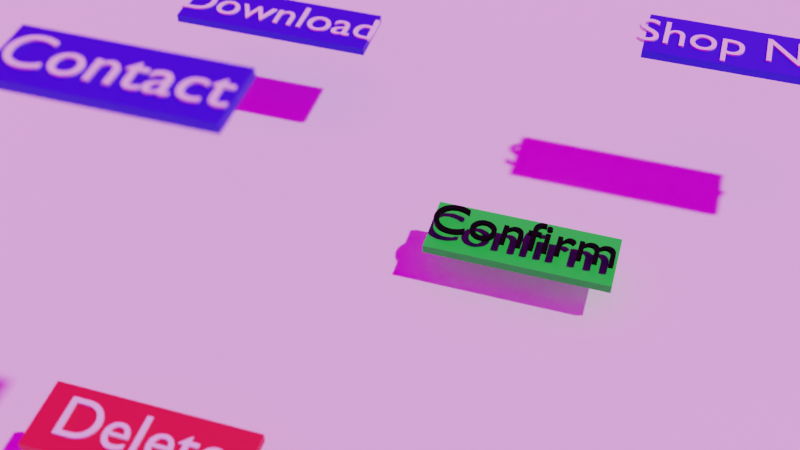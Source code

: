 # Source: ui-components.blend  (saved by Blender 2.83.19; exported with 4.5.12 LTS)
import bpy
from mathutils import Matrix  # noqa: F401  (used for matrix-valued properties, if any)

bpy.ops.wm.read_factory_settings(use_empty=True)
scene = bpy.context.scene
scene.name = 'Scene'

# ---- collections
col_collection = bpy.data.collections.new('Collection'); scene.collection.children.link(col_collection)
col_collection_2 = bpy.data.collections.new('Collection 2'); scene.collection.children.link(col_collection_2)

# ---- images (referenced by path relative to the original .blend; pixels are not part of the script)
import os
ASSET_DIR = os.environ.get("B2B_ASSET_DIR", "")  # directory of the original .blend (textures are referenced by path, not embedded)
HERE = os.path.dirname(os.path.abspath(__file__))  # packed textures are extracted next to this script under _unpacked/

def load_image(name, relpath, width, height, colorspace="sRGB"):
    """Load a texture the original file referenced (path relative to the .blend, or extracted next to this script)."""
    p = next((c for c in (os.path.join(HERE, relpath), os.path.join(ASSET_DIR, relpath)) if relpath and os.path.exists(c)), "")
    if p:
        img = bpy.data.images.load(p, check_existing=True)
        img.name = name
    else:  # same state as the original file: an image datablock whose file is absent (Cycles renders it pink)
        img = bpy.data.images.new(name, width, height)
        img.source = "FILE"
        img.filepath = "//" + (relpath or name)
    img.colorspace_settings.name = colorspace
    return img
img_photo_studio_01_1k_hdr = load_image('photo_studio_01_1k.hdr', 'photo_studio_01_1k.hdr', 1024, 1024, 'Linear Rec.709')

# ---- materials (node trees are filled in below, after node groups)
mat_button_base_002 = bpy.data.materials.new('Button Base.002')
mat_text_black = bpy.data.materials.new('Text Black')
mat_button_base = bpy.data.materials.new('Button Base')
mat_button_base_delete = bpy.data.materials.new('Button Base.delete')

# ---- material node trees
mat_button_base_002.use_nodes = True; mat_button_base_002.node_tree.nodes.clear()
_N = mat_button_base_002.node_tree.nodes; _L = mat_button_base_002.node_tree.links
n0 = _N.new('ShaderNodeBsdfPrincipled'); n0.name = 'Principled BSDF'; n0.location = (10, 300)
n0.distribution = 'GGX'
n0.subsurface_method = 'BURLEY'
n0.inputs[0].default_value = (0.0, 0.8, 0.0267, 1.0)
n0.inputs[3].default_value = 1.45
n0.inputs[27].default_value = (0.0, 0.0, 0.0, 1.0)
n0.inputs[28].default_value = 1.0
n1 = _N.new('ShaderNodeOutputMaterial'); n1.name = 'Material Output'; n1.location = (300, 300)
_L.new(n0.outputs[0], n1.inputs[0])
n1.is_active_output = True
mat_text_black.use_nodes = True; mat_text_black.node_tree.nodes.clear()
_N = mat_text_black.node_tree.nodes; _L = mat_text_black.node_tree.links
n0 = _N.new('ShaderNodeBsdfPrincipled'); n0.name = 'Principled BSDF'; n0.location = (10, 300)
n0.distribution = 'GGX'
n0.subsurface_method = 'BURLEY'
n0.inputs[0].default_value = (0.0, 0.0, 0.0, 1.0)
n0.inputs[1].default_value = 0.1
n0.inputs[3].default_value = 1.45
n0.inputs[13].default_value = 0.07071
n0.inputs[27].default_value = (0.0, 0.0, 0.0, 1.0)
n0.inputs[28].default_value = 1.0
n1 = _N.new('ShaderNodeOutputMaterial'); n1.name = 'Material Output'; n1.location = (300, 300)
_L.new(n0.outputs[0], n1.inputs[0])
n1.is_active_output = True
mat_button_base.use_nodes = True; mat_button_base.node_tree.nodes.clear()
_N = mat_button_base.node_tree.nodes; _L = mat_button_base.node_tree.links
n0 = _N.new('ShaderNodeBsdfPrincipled'); n0.name = 'Principled BSDF'; n0.location = (10, 300)
n0.distribution = 'GGX'
n0.subsurface_method = 'BURLEY'
n0.inputs[0].default_value = (0.005496, 0.001132, 0.8, 1.0)
n0.inputs[3].default_value = 1.45
n0.inputs[27].default_value = (0.0, 0.0, 0.0, 1.0)
n0.inputs[28].default_value = 1.0
n1 = _N.new('ShaderNodeOutputMaterial'); n1.name = 'Material Output'; n1.location = (300, 300)
_L.new(n0.outputs[0], n1.inputs[0])
n1.is_active_output = True
mat_button_base_delete.use_nodes = True; mat_button_base_delete.node_tree.nodes.clear()
_N = mat_button_base_delete.node_tree.nodes; _L = mat_button_base_delete.node_tree.links
n0 = _N.new('ShaderNodeBsdfPrincipled'); n0.name = 'Principled BSDF'; n0.location = (10, 300)
n0.distribution = 'GGX'
n0.subsurface_method = 'BURLEY'
n0.inputs[0].default_value = (0.8, 0.009034, 0.02267, 1.0)
n0.inputs[3].default_value = 1.45
n0.inputs[27].default_value = (0.0, 0.0, 0.0, 1.0)
n0.inputs[28].default_value = 1.0
n1 = _N.new('ShaderNodeOutputMaterial'); n1.name = 'Material Output'; n1.location = (300, 300)
_L.new(n0.outputs[0], n1.inputs[0])
n1.is_active_output = True

# ---- world
world_world = bpy.data.worlds.new('World'); scene.world = world_world
world_world.use_nodes = True; world_world.node_tree.nodes.clear()
_N = world_world.node_tree.nodes; _L = world_world.node_tree.links
n0 = _N.new('ShaderNodeOutputWorld'); n0.name = 'World Output'; n0.location = (300, 300)
n1 = _N.new('ShaderNodeBackground'); n1.name = 'Background'; n1.location = (10, 300)
n2 = _N.new('ShaderNodeTexEnvironment'); n2.name = 'Environment Texture'; n2.location = (-280, 260)
n2.image = img_photo_studio_01_1k_hdr
_L.new(n1.outputs[0], n0.inputs[0])
_L.new(n2.outputs[0], n1.inputs[0])
n0.is_active_output = True
world_world.color = (0.05088, 0.05088, 0.05088)
world_world.use_sun_shadow = False
world_world.sun_shadow_jitter_overblur = 0.0

# ---- cameras
cam_camera = bpy.data.cameras.new('Camera')
cam_camera.clip_end = 100.0
cam_camera.ortho_scale = 7.314
cam_camera.dof.use_dof = True
cam_camera.dof.focus_distance = 9.1
cam_camera.dof.aperture_fstop = 0.1

# ---- lights
light_light = bpy.data.lights.new('Light', 'SUN')
light_light.transmission_factor = 0.0
light_light.angle = 0.03491
light_light.energy = 2.0
light_light.shadow_soft_size = 0.1
light_light.shadow_cascade_max_distance = 1000.0

# ---- meshes
me_plane_001 = bpy.data.meshes.new('Plane.001')
me_plane_001.from_pydata([(-1.0, -1.0, 0.0), (1.0, -1.0, 0.0), (-1.0, 1.0, 0.0), (1.0, 1.0, 0.0)], [], [(0, 1, 3, 2)])
_uv = me_plane_001.uv_layers.new(name='UVMap')
_uv.uv.foreach_set('vector', [0.0, 0.0, 1.0, 0.0, 1.0, 1.0, 0.0, 1.0])
me_plane_001.use_remesh_fix_poles = True
me_plane_001.use_remesh_preserve_attributes = False
me_plane_001.use_mirror_vertex_groups = False
me_plane_001.update()
me_plane = bpy.data.meshes.new('Plane')
me_plane.from_pydata([(-1.0, -1.0, 0.0), (1.0, -1.0, 0.0), (-1.0, 1.0, 0.0), (1.0, 1.0, 0.0), (-1.0, 1.0, 0.3), (-1.0, -1.0, 0.3), (1.0, -1.0, 0.3), (1.0, 1.0, 0.3)], [], [(0, 2, 3, 1), (5, 6, 7, 4), (1, 3, 7, 6), (2, 0, 5, 4), (3, 2, 4, 7), (0, 1, 6, 5)])
_uv = me_plane.uv_layers.new(name='UVMap')
_uv.uv.foreach_set('vector', [0.0, 0.0, 0.0, 1.0, 1.0, 1.0, 1.0, 0.0, 0.0, 0.0, 1.0, 0.0, 1.0, 1.0, 0.0, 1.0, 1.0, 0.0, 1.0, 1.0, 1.0, 1.0, 1.0, 0.0, 0.0, 1.0, 0.0, 0.0, 0.0, 0.0, 0.0, 1.0, 1.0, 1.0, 0.0, 1.0, 0.0, 1.0, 1.0, 1.0, 0.0, 0.0, 1.0, 0.0, 1.0, 0.0, 0.0, 0.0])
me_plane.materials.append(mat_button_base_002)
me_plane.use_remesh_fix_poles = True
me_plane.use_remesh_preserve_attributes = False
me_plane.use_mirror_vertex_groups = False
me_plane.update()
me_plane_002 = bpy.data.meshes.new('Plane.002')
me_plane_002.from_pydata([(-1.0, -1.0, 0.0), (1.0, -1.0, 0.0), (-1.0, 1.0, 0.0), (1.0, 1.0, 0.0), (-1.0, 1.0, 0.3), (-1.0, -1.0, 0.3), (1.0, -1.0, 0.3), (1.0, 1.0, 0.3)], [], [(0, 2, 3, 1), (5, 6, 7, 4), (1, 3, 7, 6), (2, 0, 5, 4), (3, 2, 4, 7), (0, 1, 6, 5)])
_uv = me_plane_002.uv_layers.new(name='UVMap')
_uv.uv.foreach_set('vector', [0.0, 0.0, 0.0, 1.0, 1.0, 1.0, 1.0, 0.0, 0.0, 0.0, 1.0, 0.0, 1.0, 1.0, 0.0, 1.0, 1.0, 0.0, 1.0, 1.0, 1.0, 1.0, 1.0, 0.0, 0.0, 1.0, 0.0, 0.0, 0.0, 0.0, 0.0, 1.0, 1.0, 1.0, 0.0, 1.0, 0.0, 1.0, 1.0, 1.0, 0.0, 0.0, 1.0, 0.0, 1.0, 0.0, 0.0, 0.0])
me_plane_002.materials.append(mat_button_base)
me_plane_002.use_remesh_fix_poles = True
me_plane_002.use_remesh_preserve_attributes = False
me_plane_002.use_mirror_vertex_groups = False
me_plane_002.update()
me_plane_003 = bpy.data.meshes.new('Plane.003')
me_plane_003.from_pydata([(-1.0, -1.0, 0.0), (1.0, -1.0, 0.0), (-1.0, 1.0, 0.0), (1.0, 1.0, 0.0), (-1.0, 1.0, 0.3), (-1.0, -1.0, 0.3), (1.0, -1.0, 0.3), (1.0, 1.0, 0.3)], [], [(0, 2, 3, 1), (5, 6, 7, 4), (1, 3, 7, 6), (2, 0, 5, 4), (3, 2, 4, 7), (0, 1, 6, 5)])
_uv = me_plane_003.uv_layers.new(name='UVMap')
_uv.uv.foreach_set('vector', [0.0, 0.0, 0.0, 1.0, 1.0, 1.0, 1.0, 0.0, 0.0, 0.0, 1.0, 0.0, 1.0, 1.0, 0.0, 1.0, 1.0, 0.0, 1.0, 1.0, 1.0, 1.0, 1.0, 0.0, 0.0, 1.0, 0.0, 0.0, 0.0, 0.0, 0.0, 1.0, 1.0, 1.0, 0.0, 1.0, 0.0, 1.0, 1.0, 1.0, 0.0, 0.0, 1.0, 0.0, 1.0, 0.0, 0.0, 0.0])
me_plane_003.materials.append(mat_button_base)
me_plane_003.use_remesh_fix_poles = True
me_plane_003.use_remesh_preserve_attributes = False
me_plane_003.use_mirror_vertex_groups = False
me_plane_003.update()
me_plane_004 = bpy.data.meshes.new('Plane.004')
me_plane_004.from_pydata([(-1.0, -1.0, 0.0), (1.0, -1.0, 0.0), (-1.0, 1.0, 0.0), (1.0, 1.0, 0.0), (-1.0, 1.0, 0.3), (-1.0, -1.0, 0.3), (1.0, -1.0, 0.3), (1.0, 1.0, 0.3)], [], [(0, 2, 3, 1), (5, 6, 7, 4), (1, 3, 7, 6), (2, 0, 5, 4), (3, 2, 4, 7), (0, 1, 6, 5)])
_uv = me_plane_004.uv_layers.new(name='UVMap')
_uv.uv.foreach_set('vector', [0.0, 0.0, 0.0, 1.0, 1.0, 1.0, 1.0, 0.0, 0.0, 0.0, 1.0, 0.0, 1.0, 1.0, 0.0, 1.0, 1.0, 0.0, 1.0, 1.0, 1.0, 1.0, 1.0, 0.0, 0.0, 1.0, 0.0, 0.0, 0.0, 0.0, 0.0, 1.0, 1.0, 1.0, 0.0, 1.0, 0.0, 1.0, 1.0, 1.0, 0.0, 0.0, 1.0, 0.0, 1.0, 0.0, 0.0, 0.0])
me_plane_004.materials.append(mat_button_base)
me_plane_004.use_remesh_fix_poles = True
me_plane_004.use_remesh_preserve_attributes = False
me_plane_004.use_mirror_vertex_groups = False
me_plane_004.update()
me_plane_005 = bpy.data.meshes.new('Plane.005')
me_plane_005.from_pydata([(-1.0, -1.0, 0.0), (1.0, -1.0, 0.0), (-1.0, 1.0, 0.0), (1.0, 1.0, 0.0), (-1.0, 1.0, 0.3), (-1.0, -1.0, 0.3), (1.0, -1.0, 0.3), (1.0, 1.0, 0.3)], [], [(0, 2, 3, 1), (5, 6, 7, 4), (1, 3, 7, 6), (2, 0, 5, 4), (3, 2, 4, 7), (0, 1, 6, 5)])
_uv = me_plane_005.uv_layers.new(name='UVMap')
_uv.uv.foreach_set('vector', [0.0, 0.0, 0.0, 1.0, 1.0, 1.0, 1.0, 0.0, 0.0, 0.0, 1.0, 0.0, 1.0, 1.0, 0.0, 1.0, 1.0, 0.0, 1.0, 1.0, 1.0, 1.0, 1.0, 0.0, 0.0, 1.0, 0.0, 0.0, 0.0, 0.0, 0.0, 1.0, 1.0, 1.0, 0.0, 1.0, 0.0, 1.0, 1.0, 1.0, 0.0, 0.0, 1.0, 0.0, 1.0, 0.0, 0.0, 0.0])
me_plane_005.materials.append(mat_button_base_delete)
me_plane_005.use_remesh_fix_poles = True
me_plane_005.use_remesh_preserve_attributes = False
me_plane_005.use_mirror_vertex_groups = False
me_plane_005.update()

# ---- curves / text
txt_text = bpy.data.curves.new('Text', 'FONT')
txt_text.dimensions = '2D'
txt_text.body = 'Confirm'
txt_text.materials.append(mat_text_black)
txt_text.use_path_clamp = True
txt_text.bevel_resolution = 14
txt_text.extrude = 0.06
txt_text.align_x = 'CENTER'
txt_text.align_y = 'CENTER'
txt_text.size = 1.82
txt_text.family = 'Roboto'
txt_text_001 = bpy.data.curves.new('Text.001', 'FONT')
txt_text_001.dimensions = '2D'
txt_text_001.body = 'Shop Now'
txt_text_001.use_path_clamp = True
txt_text_001.bevel_resolution = 14
txt_text_001.extrude = 0.06
txt_text_001.align_x = 'CENTER'
txt_text_001.align_y = 'CENTER'
txt_text_001.size = 1.82
txt_text_001.family = 'Roboto'
txt_text_002 = bpy.data.curves.new('Text.002', 'FONT')
txt_text_002.dimensions = '2D'
txt_text_002.body = 'Contact'
txt_text_002.use_path_clamp = True
txt_text_002.bevel_resolution = 14
txt_text_002.extrude = 0.06
txt_text_002.align_x = 'CENTER'
txt_text_002.align_y = 'CENTER'
txt_text_002.size = 1.82
txt_text_002.family = 'Roboto'
txt_text_003 = bpy.data.curves.new('Text.003', 'FONT')
txt_text_003.dimensions = '2D'
txt_text_003.body = 'Download'
txt_text_003.use_path_clamp = True
txt_text_003.bevel_resolution = 14
txt_text_003.extrude = 0.06
txt_text_003.align_x = 'CENTER'
txt_text_003.align_y = 'CENTER'
txt_text_003.size = 1.82
txt_text_003.family = 'Roboto'
txt_text_004 = bpy.data.curves.new('Text.004', 'FONT')
txt_text_004.dimensions = '2D'
txt_text_004.body = 'Delete'
txt_text_004.use_path_clamp = True
txt_text_004.bevel_resolution = 14
txt_text_004.extrude = 0.06
txt_text_004.align_x = 'CENTER'
txt_text_004.align_y = 'CENTER'
txt_text_004.size = 1.82
txt_text_004.family = 'Roboto'

# ---- objects
ob_light = bpy.data.objects.new('Light', light_light)
ob_camera = bpy.data.objects.new('Camera', cam_camera)
ob_plane_001 = bpy.data.objects.new('Plane.001', me_plane_001)
ob_plane = bpy.data.objects.new('Plane', me_plane)
ob_text = bpy.data.objects.new('Text', txt_text)
ob_plane_002 = bpy.data.objects.new('Plane.002', me_plane_002)
ob_text_001 = bpy.data.objects.new('Text.001', txt_text_001)
ob_plane_003 = bpy.data.objects.new('Plane.003', me_plane_003)
ob_text_002 = bpy.data.objects.new('Text.002', txt_text_002)
ob_plane_004 = bpy.data.objects.new('Plane.004', me_plane_004)
ob_text_003 = bpy.data.objects.new('Text.003', txt_text_003)
ob_plane_005 = bpy.data.objects.new('Plane.005', me_plane_005)
ob_text_004 = bpy.data.objects.new('Text.004', txt_text_004)

# ---- transforms, parenting, visibility, modifiers, constraints
ob_light.location = (5.076, 2.005, 5.904)
ob_light.rotation_euler = (0.6503, 0.05522, 1.866)
ob_light.lock_rotations_4d = False
ob_light.empty_display_type = 'ARROWS'
ob_light.color = (0.0, 0.0, 0.0, 0.0)
ob_light.lineart.crease_threshold = 0.0
ob_camera.location = (3.436, -25.1, 27.19)
ob_camera.rotation_euler = (0.7841, 5.649e-07, 0.2937)
ob_camera.lock_rotations_4d = False
ob_camera.empty_display_type = 'ARROWS'
ob_camera.color = (0.0, 0.0, 0.0, 0.0)
ob_camera.display_type = 'WIRE'
ob_camera.lineart.crease_threshold = 0.0
ob_plane_001.location = (0.0, 0.0, 0.0)
ob_plane_001.scale = (100.0, 100.0, 1.0)
ob_plane_001.lineart.crease_threshold = 0.0
ob_plane.location = (0.0, 0.0, 1.0)
ob_plane.scale = (3.07, 1.075, 1.0)
ob_plane.lineart.crease_threshold = 0.0
ob_text.location = (0.0, 0.0, 1.6)
ob_text.lineart.crease_threshold = 0.0
ob_plane_002.location = (6.0, 7.0, 5.0)
ob_plane_002.scale = (3.603, 1.075, 1.0)
ob_plane_002.lineart.crease_threshold = 0.0
ob_text_001.location = (6.0, 7.0, 5.3)
ob_text_001.lineart.crease_threshold = 0.0
ob_plane_003.location = (-9.0, -7.0, 11.0)
ob_plane_003.scale = (3.07, 1.075, 1.0)
ob_plane_003.lineart.crease_threshold = 0.0
ob_text_002.location = (-9.0, -7.0, 11.3)
ob_text_002.lineart.crease_threshold = 0.0
ob_plane_004.location = (-11.0, 7.0, 3.0)
ob_plane_004.scale = (3.666, 1.075, 1.0)
ob_plane_004.lineart.crease_threshold = 0.0
ob_text_003.location = (-11.0, 7.0, 3.3)
ob_text_003.lineart.crease_threshold = 0.0
ob_plane_005.location = (-8.0, -11.0, 2.0)
ob_plane_005.scale = (3.07, 1.075, 1.0)
ob_plane_005.lineart.crease_threshold = 0.0
ob_text_004.location = (-8.0, -11.0, 2.3)
ob_text_004.lineart.crease_threshold = 0.0
cam_camera.dof.focus_object = ob_text

# ---- collection membership
col_collection.objects.link(ob_light)
col_collection.objects.link(ob_camera)
col_collection.objects.link(ob_plane_001)
col_collection_2.objects.link(ob_plane)
col_collection_2.objects.link(ob_text)
col_collection_2.objects.link(ob_plane_002)
col_collection_2.objects.link(ob_text_001)
col_collection_2.objects.link(ob_plane_003)
col_collection_2.objects.link(ob_text_002)
col_collection_2.objects.link(ob_plane_004)
col_collection_2.objects.link(ob_text_003)
col_collection_2.objects.link(ob_plane_005)
col_collection_2.objects.link(ob_text_004)

# ---- scene / render settings (as saved in the file)
scene.camera = ob_camera
scene.frame_start = 1; scene.frame_end = 250; scene.frame_set(1)
scene.render.engine = 'CYCLES'
scene.cycles.use_denoising = False
scene.cycles.samples = 128
scene.cycles.sampling_pattern = 'TABULATED_SOBOL'
scene.cycles.use_adaptive_sampling = False
scene.cycles.use_light_tree = False
scene.eevee.use_gtao = True
scene.eevee.gtao_distance = 2.0
scene.view_settings.view_transform = 'Filmic'
bpy.context.view_layer.update()
